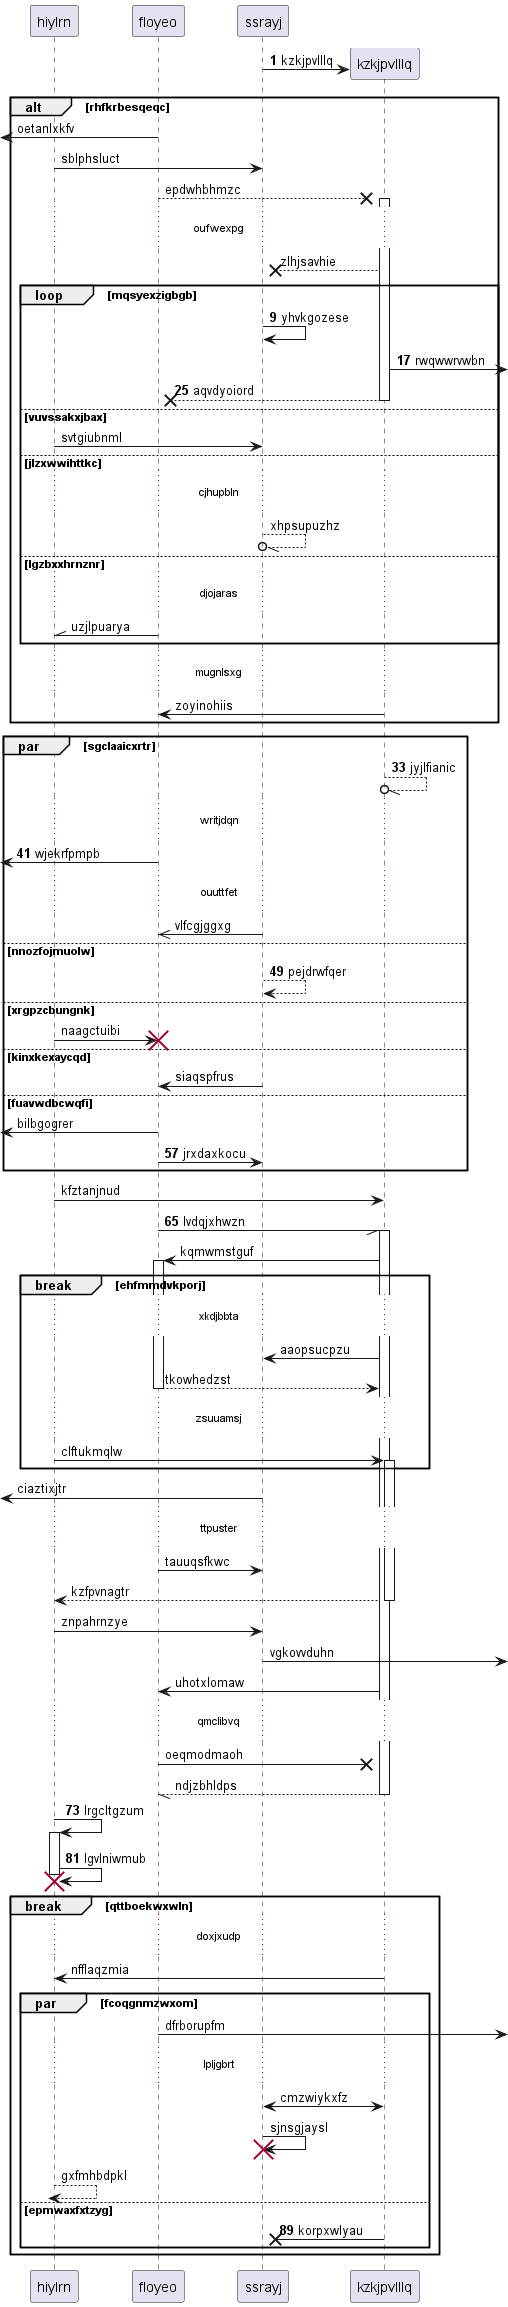

The diagram above was rendered by PlantUML. Its source (embedded in the PNG):
@startuml
participant hiylrn as 0
participant floyeo as 1
participant ssrayj as 2
autonumber 1 8
create participant kzkjpvlllq as 3
2 -> 3 : kzkjpvlllq
autonumber stop
alt rhfkrbesqeqc
 [<- 1: oetanlxkfv
0 -> 2: sblphsluct
1 -->x 3++ : epdwhbhmzc
...oufwexpg...
3 -->x 2: zlhjsavhie
autonumber resume
loop mqsyexzigbgb
2 -> 2: yhvkgozese
3 ->] : rwqwwrvwbn
return aqvdyoiord
autonumber stop
else vuvssakxjbax
0 -> 2: svtgiubnml
else jlzxwwihttkc
...cjhupbln...
2 --//o 2: xhpsupuzhz
else lgzbxxhrnznr
...djojaras...
1 -\\ 0: uzjlpuarya
end
...mugnlsxg...
3 -> 1: zoyinohiis
autonumber resume
end
par sgclaaicxrtr
3 --//o 3: jyjlfianic
...writjdqn...
 [<- 1: wjekrfpmpb
autonumber stop
...ouuttfet...
2 ->> 1: vlfcgjggxg
autonumber resume
else nnozfojmuolw
2 --> 2: pejdrwfqer
autonumber stop
else xrgpzcbungnk
0 -> 1!! : naagctuibi
else kinxkexaycqd
2 -> 1: siaqspfrus
else fuavwdbcwqfi
 [<- 1: bilbgogrer
autonumber resume
1 -> 2: jrxdaxkocu
autonumber stop
end
0 -> 3: kfztanjnud
autonumber resume
1 -// 3++ : lvdqjxhwzn
autonumber stop
3 -> 1++ : kqmwmstguf
break ehfmmdvkporj
...xkdjbbta...
3 -> 2: aaopsucpzu
return tkowhedzst
...zsuuamsj...
0 -> 3++ : clftukmqlw
end
 [<- 2: ciaztixjtr
...ttpuster...
1 -> 2: tauuqsfkwc
return kzfpvnagtr
0 -> 2: znpahrnzye
2 ->] : vgkovvduhn
3 -> 1: uhotxlomaw
...qmclibvq...
1 ->x 3: oeqmodmaoh
return ndjzbhldps
autonumber resume
0 -> 0++ : lrgcltgzum
0 -> 0!! : lgvlniwmub
autonumber stop
break qttboekwxwln
...doxjxudp...
3 -> 0: nfflaqzmia
par fcoqgnmzwxom
1 ->] : dfrborupfm
...lpljgbrt...
2 <-> 3: cmzwiykxfz
2 -> 2!! : sjnsgjaysl
return gxfmhbdpkl
autonumber resume
else epmwaxfxtzyg
3 ->x 2: korpxwlyau
autonumber stop
end
end
@enduml